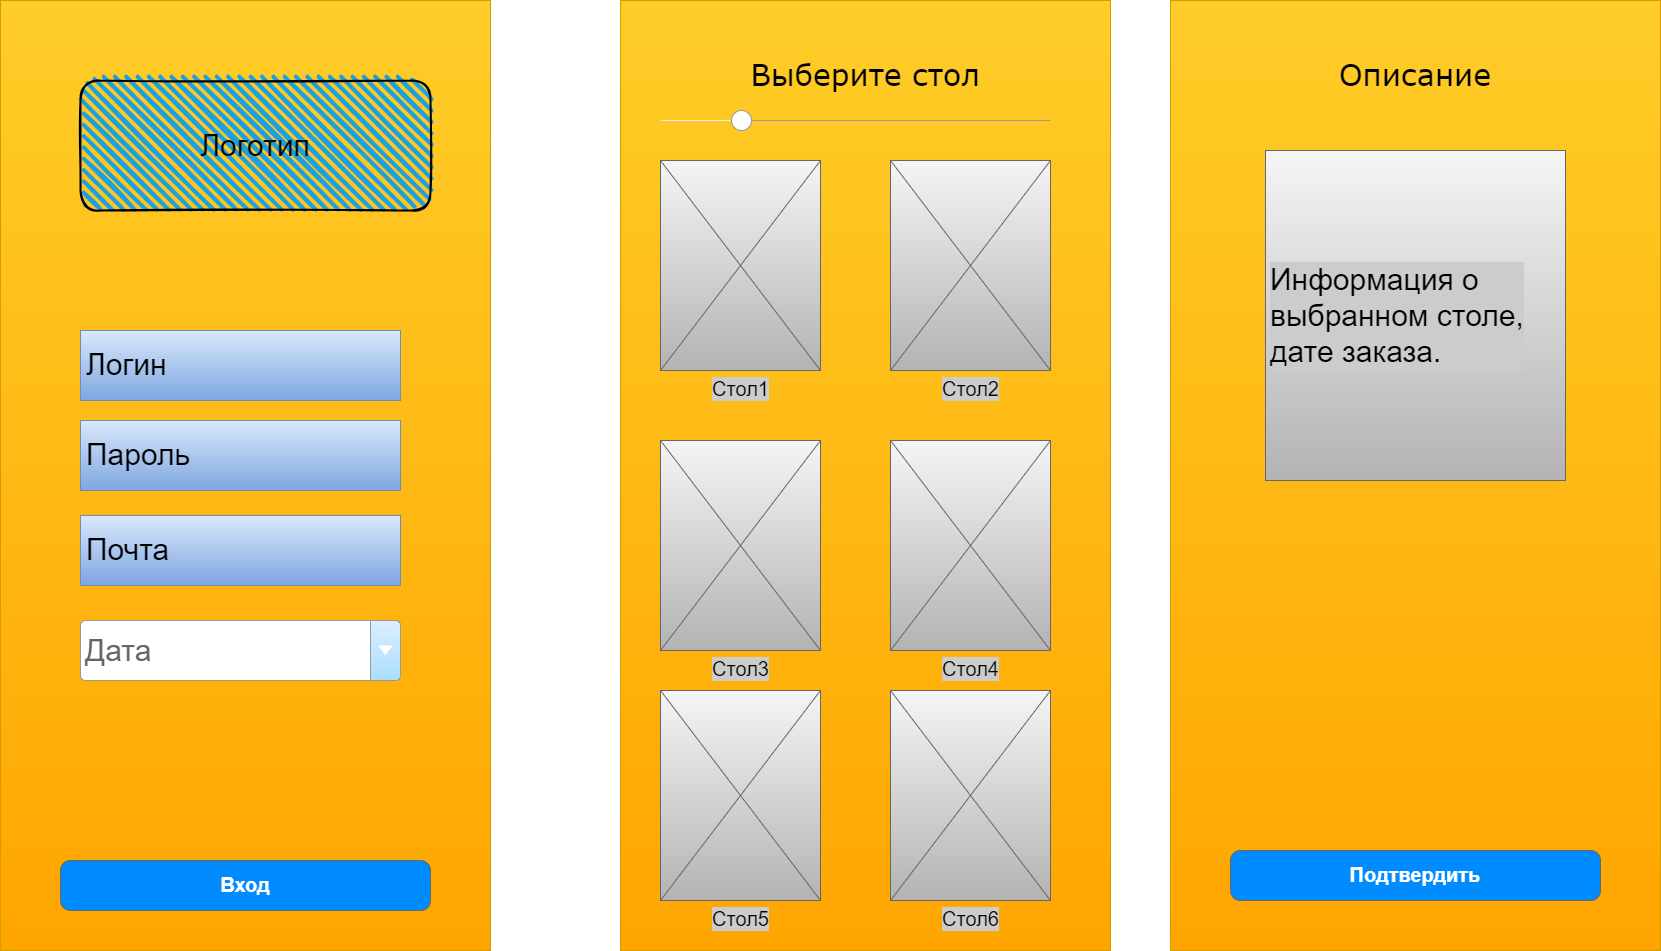

The diagram above was exported from draw.io. Its source (the exported page's mxGraphModel, read from the mxfile embedded in the PNG):
<mxGraphModel dx="2585" dy="1316" grid="1" gridSize="10" guides="1" tooltips="1" connect="1" arrows="1" fold="1" page="1" pageScale="1.5" pageWidth="1169" pageHeight="826" background="none" math="0" shadow="0">
  <root>
    <mxCell id="0" style=";html=1;" />
    <mxCell id="1" style=";html=1;" parent="0" />
    <mxCell id="869962fe87da545-5" value="" style="whiteSpace=wrap;html=1;rounded=0;shadow=0;dashed=0;strokeWidth=1;fontFamily=Verdana;fontSize=70;verticalAlign=top;spacingTop=10;align=left;fillColor=#ffcd28;gradientColor=#ffa500;strokeColor=#d79b00;" parent="1" vertex="1">
      <mxGeometry x="40" y="70" width="490" height="950" as="geometry" />
    </mxCell>
    <mxCell id="xn7Z-jGN2AEfXMLgzOcE-124" value="&lt;font style=&quot;font-size: 30px;&quot;&gt;Выберите стол&lt;/font&gt;" style="whiteSpace=wrap;html=1;rounded=0;shadow=0;dashed=0;strokeWidth=1;fontFamily=Verdana;fontSize=70;verticalAlign=top;spacingTop=10;align=center;fillColor=#ffcd28;gradientColor=#ffa500;strokeColor=#d79b00;" vertex="1" parent="1">
      <mxGeometry x="660" y="70" width="490" height="950" as="geometry" />
    </mxCell>
    <mxCell id="xn7Z-jGN2AEfXMLgzOcE-125" value="&lt;font style=&quot;font-size: 30px;&quot;&gt;Описание&lt;/font&gt;" style="whiteSpace=wrap;html=1;rounded=0;shadow=0;dashed=0;strokeWidth=1;fontFamily=Verdana;fontSize=70;verticalAlign=top;spacingTop=10;align=center;fillColor=#ffcd28;gradientColor=#ffa500;strokeColor=#d79b00;" vertex="1" parent="1">
      <mxGeometry x="1210" y="70" width="490" height="950" as="geometry" />
    </mxCell>
    <mxCell id="xn7Z-jGN2AEfXMLgzOcE-134" value="" style="verticalLabelPosition=bottom;shadow=0;dashed=0;align=center;html=1;verticalAlign=top;strokeWidth=1;shape=mxgraph.mockup.forms.horSlider;strokeColor=#999999;sliderStyle=basic;sliderPos=20;handleStyle=circle;fillColor2=#ddeeff;labelBackgroundColor=#CCCCCC;fontSize=20;" vertex="1" parent="1">
      <mxGeometry x="700" y="180" width="390" height="20" as="geometry" />
    </mxCell>
    <mxCell id="xn7Z-jGN2AEfXMLgzOcE-135" value="Стол1" style="verticalLabelPosition=bottom;shadow=0;dashed=0;align=center;html=1;verticalAlign=top;strokeWidth=1;shape=mxgraph.mockup.graphics.simpleIcon;strokeColor=#666666;labelBackgroundColor=#CCCCCC;fontSize=20;fillColor=#f5f5f5;gradientColor=#b3b3b3;" vertex="1" parent="1">
      <mxGeometry x="700" y="230" width="160" height="210" as="geometry" />
    </mxCell>
    <mxCell id="xn7Z-jGN2AEfXMLgzOcE-136" value="Стол2" style="verticalLabelPosition=bottom;shadow=0;dashed=0;align=center;html=1;verticalAlign=top;strokeWidth=1;shape=mxgraph.mockup.graphics.simpleIcon;strokeColor=#666666;labelBackgroundColor=#CCCCCC;fontSize=20;fillColor=#f5f5f5;gradientColor=#b3b3b3;" vertex="1" parent="1">
      <mxGeometry x="930" y="230" width="160" height="210" as="geometry" />
    </mxCell>
    <mxCell id="xn7Z-jGN2AEfXMLgzOcE-137" value="Стол3" style="verticalLabelPosition=bottom;shadow=0;dashed=0;align=center;html=1;verticalAlign=top;strokeWidth=1;shape=mxgraph.mockup.graphics.simpleIcon;strokeColor=#666666;labelBackgroundColor=#CCCCCC;fontSize=20;fillColor=#f5f5f5;gradientColor=#b3b3b3;" vertex="1" parent="1">
      <mxGeometry x="700" y="510" width="160" height="210" as="geometry" />
    </mxCell>
    <mxCell id="xn7Z-jGN2AEfXMLgzOcE-138" value="Стол4" style="verticalLabelPosition=bottom;shadow=0;dashed=0;align=center;html=1;verticalAlign=top;strokeWidth=1;shape=mxgraph.mockup.graphics.simpleIcon;strokeColor=#666666;labelBackgroundColor=#CCCCCC;fontSize=20;fillColor=#f5f5f5;gradientColor=#b3b3b3;" vertex="1" parent="1">
      <mxGeometry x="930" y="510" width="160" height="210" as="geometry" />
    </mxCell>
    <mxCell id="xn7Z-jGN2AEfXMLgzOcE-139" value="Стол5" style="verticalLabelPosition=bottom;shadow=0;dashed=0;align=center;html=1;verticalAlign=top;strokeWidth=1;shape=mxgraph.mockup.graphics.simpleIcon;strokeColor=#666666;labelBackgroundColor=#CCCCCC;fontSize=20;fillColor=#f5f5f5;gradientColor=#b3b3b3;" vertex="1" parent="1">
      <mxGeometry x="700" y="760" width="160" height="210" as="geometry" />
    </mxCell>
    <mxCell id="xn7Z-jGN2AEfXMLgzOcE-140" value="Стол6" style="verticalLabelPosition=bottom;shadow=0;dashed=0;align=center;html=1;verticalAlign=top;strokeWidth=1;shape=mxgraph.mockup.graphics.simpleIcon;strokeColor=#666666;labelBackgroundColor=#CCCCCC;fontSize=20;fillColor=#f5f5f5;gradientColor=#b3b3b3;" vertex="1" parent="1">
      <mxGeometry x="930" y="760" width="160" height="210" as="geometry" />
    </mxCell>
    <mxCell id="xn7Z-jGN2AEfXMLgzOcE-142" value="&lt;font style=&quot;font-size: 30px;&quot;&gt;Информация о &lt;br&gt;выбранном столе, &lt;br&gt;дате заказа.&lt;/font&gt;" style="strokeWidth=1;shadow=0;dashed=0;align=center;html=1;shape=mxgraph.mockup.forms.pwField;strokeColor=#666666;mainText=;align=left;fontSize=17;spacingLeft=3;labelBackgroundColor=#CCCCCC;fillColor=#f5f5f5;gradientColor=#b3b3b3;" vertex="1" parent="1">
      <mxGeometry x="1305" y="220" width="300" height="330" as="geometry" />
    </mxCell>
    <mxCell id="xn7Z-jGN2AEfXMLgzOcE-157" value="&lt;font style=&quot;font-size: 20px;&quot;&gt;Вход&lt;/font&gt;" style="strokeWidth=1;shadow=0;dashed=0;align=center;html=1;shape=mxgraph.mockup.buttons.button;strokeColor=#666666;fontColor=#ffffff;mainText=;buttonStyle=round;fontSize=17;fontStyle=1;fillColor=#008cff;whiteSpace=wrap;labelBackgroundColor=none;fontFamily=Helvetica;" vertex="1" parent="1">
      <mxGeometry x="100" y="930" width="370" height="50" as="geometry" />
    </mxCell>
    <mxCell id="xn7Z-jGN2AEfXMLgzOcE-158" value="&lt;font style=&quot;font-size: 20px;&quot;&gt;Подтвердить&lt;/font&gt;" style="strokeWidth=1;shadow=0;dashed=0;align=center;html=1;shape=mxgraph.mockup.buttons.button;strokeColor=#666666;fontColor=#ffffff;mainText=;buttonStyle=round;fontSize=17;fontStyle=1;fillColor=#008cff;whiteSpace=wrap;labelBackgroundColor=none;fontFamily=Helvetica;" vertex="1" parent="1">
      <mxGeometry x="1270" y="920" width="370" height="50" as="geometry" />
    </mxCell>
    <mxCell id="xn7Z-jGN2AEfXMLgzOcE-160" value="&lt;font style=&quot;font-size: 30px;&quot;&gt;Логин&lt;/font&gt;" style="strokeWidth=1;shadow=0;dashed=0;align=center;html=1;shape=mxgraph.mockup.text.textBox;align=left;fontSize=20;spacingLeft=4;spacingTop=-3;strokeColor=#6c8ebf;mainText=;labelBackgroundColor=none;fontFamily=Helvetica;fillColor=#dae8fc;gradientColor=#7ea6e0;" vertex="1" parent="1">
      <mxGeometry x="120" y="400" width="320" height="70" as="geometry" />
    </mxCell>
    <mxCell id="xn7Z-jGN2AEfXMLgzOcE-161" value="&lt;font style=&quot;font-size: 30px;&quot;&gt;Пароль&lt;/font&gt;" style="strokeWidth=1;shadow=0;dashed=0;align=center;html=1;shape=mxgraph.mockup.text.textBox;align=left;fontSize=20;spacingLeft=4;spacingTop=-3;strokeColor=#6c8ebf;mainText=;labelBackgroundColor=none;fontFamily=Helvetica;fillColor=#dae8fc;gradientColor=#7ea6e0;" vertex="1" parent="1">
      <mxGeometry x="120" y="490" width="320" height="70" as="geometry" />
    </mxCell>
    <mxCell id="xn7Z-jGN2AEfXMLgzOcE-162" value="&lt;span style=&quot;font-size: 30px;&quot;&gt;Почта&lt;br&gt;&lt;/span&gt;" style="strokeWidth=1;shadow=0;dashed=0;align=center;html=1;shape=mxgraph.mockup.text.textBox;align=left;fontSize=20;spacingLeft=4;spacingTop=-3;strokeColor=#6c8ebf;mainText=;labelBackgroundColor=none;fontFamily=Helvetica;fillColor=#dae8fc;gradientColor=#7ea6e0;" vertex="1" parent="1">
      <mxGeometry x="120" y="585" width="320" height="70" as="geometry" />
    </mxCell>
    <mxCell id="xn7Z-jGN2AEfXMLgzOcE-163" value="&lt;font style=&quot;font-size: 30px;&quot;&gt;Дата&lt;/font&gt;" style="strokeWidth=1;shadow=0;dashed=0;align=center;html=1;shape=mxgraph.mockup.forms.comboBox;strokeColor=#999999;fillColor=#ddeeff;align=left;fillColor2=#aaddff;mainText=;fontColor=#666666;fontSize=17;spacingLeft=3;labelBackgroundColor=none;fontFamily=Helvetica;" vertex="1" parent="1">
      <mxGeometry x="120" y="690" width="320" height="60" as="geometry" />
    </mxCell>
    <mxCell id="xn7Z-jGN2AEfXMLgzOcE-164" value="Логотип" style="rounded=1;whiteSpace=wrap;html=1;strokeWidth=2;fillWeight=4;hachureGap=8;hachureAngle=45;fillColor=#1ba1e2;sketch=1;labelBackgroundColor=none;fontFamily=Helvetica;fontSize=30;fontColor=none;" vertex="1" parent="1">
      <mxGeometry x="120" y="150" width="350" height="130" as="geometry" />
    </mxCell>
  </root>
</mxGraphModel>